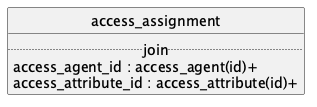

The diagram above was rendered by PlantUML. Its source (embedded in the PNG):
@startuml uml
skinparam monochrome true
skinparam linetype ortho
hide circle

entity access_assignment {
  .. join ..
  access_agent_id : access_agent(id)+
  access_attribute_id : access_attribute(id)+
}

@enduml